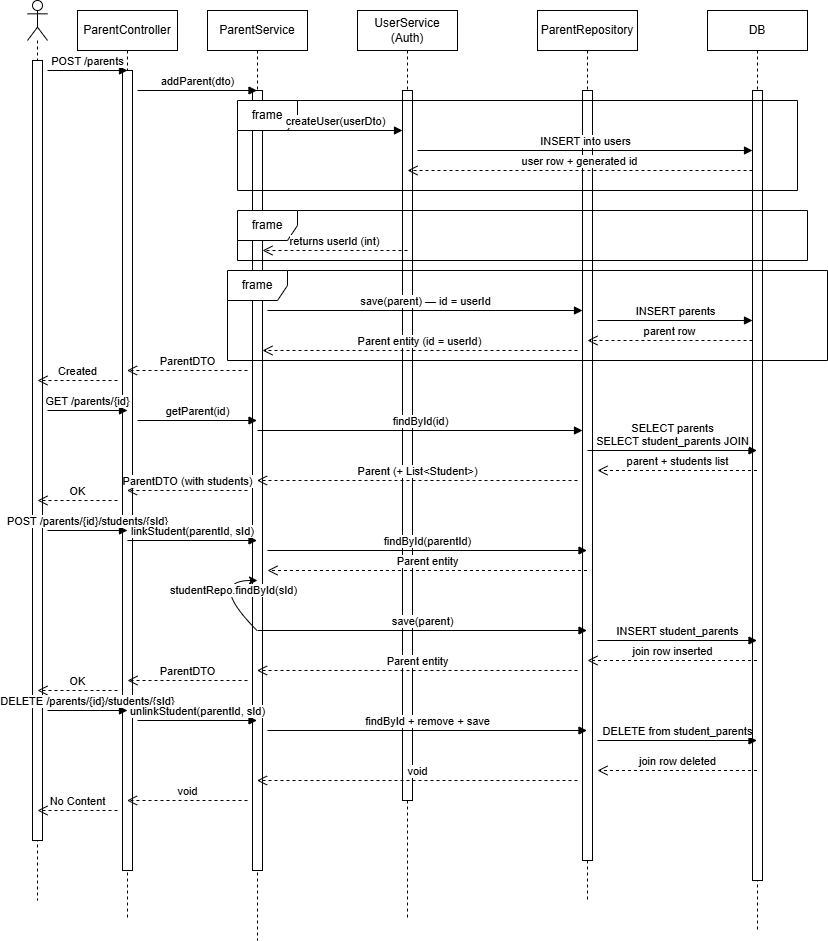

The diagram above was exported from draw.io. Its source (the exported page's mxGraphModel, read from the mxfile embedded in the PNG):
<mxGraphModel dx="1030" dy="562" grid="1" gridSize="10" guides="1" tooltips="1" connect="1" arrows="1" fold="1" page="1" pageScale="1" pageWidth="850" pageHeight="1100" math="0" shadow="0">
  <root>
    <mxCell id="0" />
    <mxCell id="1" parent="0" />
    <mxCell id="y6QxwjRZa_qhPJt8NBLW-1" parent="1" style="shape=umlLifeline;perimeter=lifelinePerimeter;whiteSpace=wrap;html=1;container=1;dropTarget=0;collapsible=0;recursiveResize=0;outlineConnect=0;portConstraint=eastwest;newEdgeStyle={&quot;curved&quot;:0,&quot;rounded&quot;:0};participant=umlActor;" value="" vertex="1">
      <mxGeometry height="900" width="20" x="30" y="30" as="geometry" />
    </mxCell>
    <mxCell id="y6QxwjRZa_qhPJt8NBLW-7" parent="y6QxwjRZa_qhPJt8NBLW-1" style="html=1;points=[[0,0,0,0,5],[0,1,0,0,-5],[1,0,0,0,5],[1,1,0,0,-5]];perimeter=orthogonalPerimeter;outlineConnect=0;targetShapes=umlLifeline;portConstraint=eastwest;newEdgeStyle={&quot;curved&quot;:0,&quot;rounded&quot;:0};" value="" vertex="1">
      <mxGeometry height="780" width="10" x="5" y="60" as="geometry" />
    </mxCell>
    <mxCell id="y6QxwjRZa_qhPJt8NBLW-2" parent="1" style="shape=umlLifeline;perimeter=lifelinePerimeter;whiteSpace=wrap;html=1;container=1;dropTarget=0;collapsible=0;recursiveResize=0;outlineConnect=0;portConstraint=eastwest;newEdgeStyle={&quot;curved&quot;:0,&quot;rounded&quot;:0};" value="Parent&lt;span style=&quot;color: light-dark(rgb(0, 0, 0), rgb(255, 255, 255)); background-color: transparent;&quot;&gt;Controller&lt;/span&gt;" vertex="1">
      <mxGeometry height="910" width="100" x="80" y="40" as="geometry" />
    </mxCell>
    <mxCell id="y6QxwjRZa_qhPJt8NBLW-8" parent="y6QxwjRZa_qhPJt8NBLW-2" style="html=1;points=[[0,0,0,0,5],[0,1,0,0,-5],[1,0,0,0,5],[1,1,0,0,-5]];perimeter=orthogonalPerimeter;outlineConnect=0;targetShapes=umlLifeline;portConstraint=eastwest;newEdgeStyle={&quot;curved&quot;:0,&quot;rounded&quot;:0};" value="" vertex="1">
      <mxGeometry height="800" width="10" x="45" y="60" as="geometry" />
    </mxCell>
    <mxCell id="y6QxwjRZa_qhPJt8NBLW-3" parent="1" style="shape=umlLifeline;perimeter=lifelinePerimeter;whiteSpace=wrap;html=1;container=1;dropTarget=0;collapsible=0;recursiveResize=0;outlineConnect=0;portConstraint=eastwest;newEdgeStyle={&quot;curved&quot;:0,&quot;rounded&quot;:0};" value="Parent&lt;span style=&quot;color: light-dark(rgb(0, 0, 0), rgb(255, 255, 255)); background-color: transparent;&quot;&gt;Service&lt;/span&gt;" vertex="1">
      <mxGeometry height="930" width="100" x="210" y="40" as="geometry" />
    </mxCell>
    <mxCell id="y6QxwjRZa_qhPJt8NBLW-9" parent="y6QxwjRZa_qhPJt8NBLW-3" style="html=1;points=[[0,0,0,0,5],[0,1,0,0,-5],[1,0,0,0,5],[1,1,0,0,-5]];perimeter=orthogonalPerimeter;outlineConnect=0;targetShapes=umlLifeline;portConstraint=eastwest;newEdgeStyle={&quot;curved&quot;:0,&quot;rounded&quot;:0};" value="" vertex="1">
      <mxGeometry height="780" width="10" x="45" y="80" as="geometry" />
    </mxCell>
    <mxCell id="y6QxwjRZa_qhPJt8NBLW-4" parent="1" style="shape=umlLifeline;perimeter=lifelinePerimeter;whiteSpace=wrap;html=1;container=1;dropTarget=0;collapsible=0;recursiveResize=0;outlineConnect=0;portConstraint=eastwest;newEdgeStyle={&quot;curved&quot;:0,&quot;rounded&quot;:0};" value="UserService (Auth)" vertex="1">
      <mxGeometry height="910" width="100" x="360" y="40" as="geometry" />
    </mxCell>
    <mxCell id="y6QxwjRZa_qhPJt8NBLW-10" parent="y6QxwjRZa_qhPJt8NBLW-4" style="html=1;points=[[0,0,0,0,5],[0,1,0,0,-5],[1,0,0,0,5],[1,1,0,0,-5]];perimeter=orthogonalPerimeter;outlineConnect=0;targetShapes=umlLifeline;portConstraint=eastwest;newEdgeStyle={&quot;curved&quot;:0,&quot;rounded&quot;:0};" value="" vertex="1">
      <mxGeometry height="710" width="10" x="45" y="80" as="geometry" />
    </mxCell>
    <mxCell id="y6QxwjRZa_qhPJt8NBLW-5" parent="1" style="shape=umlLifeline;perimeter=lifelinePerimeter;whiteSpace=wrap;html=1;container=1;dropTarget=0;collapsible=0;recursiveResize=0;outlineConnect=0;portConstraint=eastwest;newEdgeStyle={&quot;curved&quot;:0,&quot;rounded&quot;:0};" value="Parent&lt;span style=&quot;color: light-dark(rgb(0, 0, 0), rgb(255, 255, 255)); background-color: transparent;&quot;&gt;Repository&lt;/span&gt;" vertex="1">
      <mxGeometry height="890" width="100" x="540" y="40" as="geometry" />
    </mxCell>
    <mxCell id="y6QxwjRZa_qhPJt8NBLW-11" parent="y6QxwjRZa_qhPJt8NBLW-5" style="html=1;points=[[0,0,0,0,5],[0,1,0,0,-5],[1,0,0,0,5],[1,1,0,0,-5]];perimeter=orthogonalPerimeter;outlineConnect=0;targetShapes=umlLifeline;portConstraint=eastwest;newEdgeStyle={&quot;curved&quot;:0,&quot;rounded&quot;:0};" value="" vertex="1">
      <mxGeometry height="770" width="10" x="45" y="80" as="geometry" />
    </mxCell>
    <mxCell id="y6QxwjRZa_qhPJt8NBLW-6" parent="1" style="shape=umlLifeline;perimeter=lifelinePerimeter;whiteSpace=wrap;html=1;container=1;dropTarget=0;collapsible=0;recursiveResize=0;outlineConnect=0;portConstraint=eastwest;newEdgeStyle={&quot;curved&quot;:0,&quot;rounded&quot;:0};" value="DB" vertex="1">
      <mxGeometry height="920" width="100" x="710" y="40" as="geometry" />
    </mxCell>
    <mxCell id="y6QxwjRZa_qhPJt8NBLW-12" parent="y6QxwjRZa_qhPJt8NBLW-6" style="html=1;points=[[0,0,0,0,5],[0,1,0,0,-5],[1,0,0,0,5],[1,1,0,0,-5]];perimeter=orthogonalPerimeter;outlineConnect=0;targetShapes=umlLifeline;portConstraint=eastwest;newEdgeStyle={&quot;curved&quot;:0,&quot;rounded&quot;:0};" value="" vertex="1">
      <mxGeometry height="790" width="10" x="45" y="80" as="geometry" />
    </mxCell>
    <mxCell id="y6QxwjRZa_qhPJt8NBLW-13" edge="1" parent="1" style="html=1;verticalAlign=bottom;endArrow=block;curved=0;rounded=0;" value="POST /parents">
      <mxGeometry relative="1" width="80" as="geometry">
        <mxPoint x="50" y="100" as="sourcePoint" />
        <mxPoint x="130" y="100" as="targetPoint" />
      </mxGeometry>
    </mxCell>
    <mxCell id="y6QxwjRZa_qhPJt8NBLW-14" edge="1" parent="1" style="html=1;verticalAlign=bottom;endArrow=block;curved=0;rounded=0;" target="y6QxwjRZa_qhPJt8NBLW-3" value="addParent(dto)">
      <mxGeometry relative="1" width="80" as="geometry">
        <mxPoint x="140" y="120" as="sourcePoint" />
        <mxPoint x="220" y="120" as="targetPoint" />
      </mxGeometry>
    </mxCell>
    <mxCell id="y6QxwjRZa_qhPJt8NBLW-15" parent="1" style="shape=umlFrame;whiteSpace=wrap;html=1;pointerEvents=0;" value="frame" vertex="1">
      <mxGeometry height="90" width="560" x="240" y="130" as="geometry" />
    </mxCell>
    <mxCell id="y6QxwjRZa_qhPJt8NBLW-16" edge="1" parent="1" style="html=1;verticalAlign=bottom;endArrow=block;curved=0;rounded=0;" target="y6QxwjRZa_qhPJt8NBLW-10" value="createUser(userDto)">
      <mxGeometry relative="1" width="80" as="geometry">
        <mxPoint x="270" y="160" as="sourcePoint" />
        <mxPoint x="350" y="160" as="targetPoint" />
      </mxGeometry>
    </mxCell>
    <mxCell id="y6QxwjRZa_qhPJt8NBLW-17" edge="1" parent="1" style="html=1;verticalAlign=bottom;endArrow=block;curved=0;rounded=0;" target="y6QxwjRZa_qhPJt8NBLW-12" value="INSERT into users">
      <mxGeometry relative="1" width="80" as="geometry">
        <mxPoint x="420" y="180" as="sourcePoint" />
        <mxPoint x="500" y="180" as="targetPoint" />
      </mxGeometry>
    </mxCell>
    <mxCell id="y6QxwjRZa_qhPJt8NBLW-18" edge="1" parent="1" source="y6QxwjRZa_qhPJt8NBLW-12" style="html=1;verticalAlign=bottom;endArrow=open;dashed=1;endSize=8;curved=0;rounded=0;" value="user row + generated id">
      <mxGeometry relative="1" as="geometry">
        <mxPoint x="490" y="200" as="sourcePoint" />
        <mxPoint x="410" y="200" as="targetPoint" />
      </mxGeometry>
    </mxCell>
    <mxCell id="y6QxwjRZa_qhPJt8NBLW-19" parent="1" style="shape=umlFrame;whiteSpace=wrap;html=1;pointerEvents=0;" value="frame" vertex="1">
      <mxGeometry height="50" width="570" x="240" y="240" as="geometry" />
    </mxCell>
    <mxCell id="y6QxwjRZa_qhPJt8NBLW-21" edge="1" parent="1" style="html=1;verticalAlign=bottom;endArrow=open;dashed=1;endSize=8;curved=0;rounded=0;" target="y6QxwjRZa_qhPJt8NBLW-9" value="returns userId (int)">
      <mxGeometry relative="1" as="geometry">
        <mxPoint x="410" y="280" as="sourcePoint" />
        <mxPoint x="330" y="280" as="targetPoint" />
      </mxGeometry>
    </mxCell>
    <mxCell id="y6QxwjRZa_qhPJt8NBLW-22" parent="1" style="shape=umlFrame;whiteSpace=wrap;html=1;pointerEvents=0;" value="frame" vertex="1">
      <mxGeometry height="90" width="600" x="230" y="300" as="geometry" />
    </mxCell>
    <mxCell id="y6QxwjRZa_qhPJt8NBLW-23" edge="1" parent="1" style="html=1;verticalAlign=bottom;endArrow=block;curved=0;rounded=0;" target="y6QxwjRZa_qhPJt8NBLW-11" value="save(parent) — id = userId">
      <mxGeometry relative="1" width="80" x="0.0032" as="geometry">
        <mxPoint as="offset" />
        <mxPoint x="270" y="340" as="sourcePoint" />
        <mxPoint x="350" y="340" as="targetPoint" />
      </mxGeometry>
    </mxCell>
    <mxCell id="y6QxwjRZa_qhPJt8NBLW-24" edge="1" parent="1" style="html=1;verticalAlign=bottom;endArrow=block;curved=0;rounded=0;" target="y6QxwjRZa_qhPJt8NBLW-12" value="INSERT parents">
      <mxGeometry relative="1" width="80" x="0.0065" as="geometry">
        <mxPoint as="offset" />
        <mxPoint x="600" y="350" as="sourcePoint" />
        <mxPoint x="680" y="350" as="targetPoint" />
      </mxGeometry>
    </mxCell>
    <mxCell id="y6QxwjRZa_qhPJt8NBLW-25" edge="1" parent="1" source="y6QxwjRZa_qhPJt8NBLW-12" style="html=1;verticalAlign=bottom;endArrow=open;dashed=1;endSize=8;curved=0;rounded=0;" value="parent row">
      <mxGeometry relative="1" as="geometry">
        <mxPoint x="670" y="370" as="sourcePoint" />
        <mxPoint x="590" y="370" as="targetPoint" />
      </mxGeometry>
    </mxCell>
    <mxCell id="y6QxwjRZa_qhPJt8NBLW-26" edge="1" parent="1" style="html=1;verticalAlign=bottom;endArrow=open;dashed=1;endSize=8;curved=0;rounded=0;" target="y6QxwjRZa_qhPJt8NBLW-9" value="Parent entity (id = userId)">
      <mxGeometry relative="1" x="0.0032" as="geometry">
        <mxPoint as="offset" />
        <mxPoint x="580" y="380" as="sourcePoint" />
        <mxPoint x="500" y="380" as="targetPoint" />
      </mxGeometry>
    </mxCell>
    <mxCell id="y6QxwjRZa_qhPJt8NBLW-27" edge="1" parent="1" style="html=1;verticalAlign=bottom;endArrow=open;dashed=1;endSize=8;curved=0;rounded=0;" target="y6QxwjRZa_qhPJt8NBLW-2" value="ParentDTO">
      <mxGeometry relative="1" x="-0.0041" as="geometry">
        <mxPoint as="offset" />
        <mxPoint x="250" y="400" as="sourcePoint" />
        <mxPoint x="170" y="400" as="targetPoint" />
      </mxGeometry>
    </mxCell>
    <mxCell id="y6QxwjRZa_qhPJt8NBLW-28" edge="1" parent="1" style="html=1;verticalAlign=bottom;endArrow=open;dashed=1;endSize=8;curved=0;rounded=0;" value="Created">
      <mxGeometry relative="1" as="geometry">
        <mxPoint as="offset" />
        <mxPoint x="120" y="410" as="sourcePoint" />
        <mxPoint x="40" y="410" as="targetPoint" />
      </mxGeometry>
    </mxCell>
    <mxCell id="y6QxwjRZa_qhPJt8NBLW-29" edge="1" parent="1" style="html=1;verticalAlign=bottom;endArrow=block;curved=0;rounded=0;" value="GET /parents/{id}">
      <mxGeometry relative="1" width="80" as="geometry">
        <mxPoint x="50" y="440" as="sourcePoint" />
        <mxPoint x="130" y="440" as="targetPoint" />
      </mxGeometry>
    </mxCell>
    <mxCell id="y6QxwjRZa_qhPJt8NBLW-30" edge="1" parent="1" style="html=1;verticalAlign=bottom;endArrow=block;curved=0;rounded=0;" target="y6QxwjRZa_qhPJt8NBLW-3" value="getParent(id)">
      <mxGeometry relative="1" width="80" as="geometry">
        <mxPoint x="140" y="450" as="sourcePoint" />
        <mxPoint x="220" y="450" as="targetPoint" />
      </mxGeometry>
    </mxCell>
    <mxCell id="y6QxwjRZa_qhPJt8NBLW-31" edge="1" parent="1" style="html=1;verticalAlign=bottom;endArrow=block;curved=0;rounded=0;" target="y6QxwjRZa_qhPJt8NBLW-11" value="findById(id)">
      <mxGeometry relative="1" width="80" as="geometry">
        <mxPoint x="260" y="460" as="sourcePoint" />
        <mxPoint x="340" y="460" as="targetPoint" />
      </mxGeometry>
    </mxCell>
    <mxCell id="y6QxwjRZa_qhPJt8NBLW-32" edge="1" parent="1" style="html=1;verticalAlign=bottom;endArrow=block;curved=0;rounded=0;" target="y6QxwjRZa_qhPJt8NBLW-6" value="&lt;div&gt;SELECT parents&lt;/div&gt;&lt;div&gt;SELECT student_parents JOIN&lt;/div&gt;">
      <mxGeometry relative="1" width="80" as="geometry">
        <mxPoint x="590" y="480" as="sourcePoint" />
        <mxPoint x="670" y="480" as="targetPoint" />
      </mxGeometry>
    </mxCell>
    <mxCell id="y6QxwjRZa_qhPJt8NBLW-33" edge="1" parent="1" source="y6QxwjRZa_qhPJt8NBLW-6" style="html=1;verticalAlign=bottom;endArrow=open;dashed=1;endSize=8;curved=0;rounded=0;" value="parent + students list">
      <mxGeometry relative="1" as="geometry">
        <mxPoint x="680" y="500" as="sourcePoint" />
        <mxPoint x="600" y="500" as="targetPoint" />
      </mxGeometry>
    </mxCell>
    <mxCell id="y6QxwjRZa_qhPJt8NBLW-34" edge="1" parent="1" style="html=1;verticalAlign=bottom;endArrow=open;dashed=1;endSize=8;curved=0;rounded=0;" target="y6QxwjRZa_qhPJt8NBLW-3" value="Parent (+ List&amp;lt;Student&amp;gt;)">
      <mxGeometry relative="1" as="geometry">
        <mxPoint x="580" y="510" as="sourcePoint" />
        <mxPoint x="500" y="510" as="targetPoint" />
      </mxGeometry>
    </mxCell>
    <mxCell id="y6QxwjRZa_qhPJt8NBLW-35" edge="1" parent="1" style="html=1;verticalAlign=bottom;endArrow=open;dashed=1;endSize=8;curved=0;rounded=0;" target="y6QxwjRZa_qhPJt8NBLW-2" value="ParentDTO (with students)">
      <mxGeometry relative="1" as="geometry">
        <mxPoint x="250" y="520" as="sourcePoint" />
        <mxPoint x="170" y="520" as="targetPoint" />
      </mxGeometry>
    </mxCell>
    <mxCell id="y6QxwjRZa_qhPJt8NBLW-36" edge="1" parent="1" style="html=1;verticalAlign=bottom;endArrow=open;dashed=1;endSize=8;curved=0;rounded=0;" value="OK">
      <mxGeometry relative="1" as="geometry">
        <mxPoint x="120" y="530" as="sourcePoint" />
        <mxPoint x="40" y="530" as="targetPoint" />
      </mxGeometry>
    </mxCell>
    <mxCell id="y6QxwjRZa_qhPJt8NBLW-37" edge="1" parent="1" style="html=1;verticalAlign=bottom;endArrow=block;curved=0;rounded=0;" value="POST /parents/{id}/students/{sId}">
      <mxGeometry relative="1" width="80" as="geometry">
        <mxPoint x="50" y="560" as="sourcePoint" />
        <mxPoint x="130" y="560" as="targetPoint" />
      </mxGeometry>
    </mxCell>
    <mxCell id="y6QxwjRZa_qhPJt8NBLW-38" edge="1" parent="1" style="html=1;verticalAlign=bottom;endArrow=block;curved=0;rounded=0;" target="y6QxwjRZa_qhPJt8NBLW-3" value="linkStudent(parentId, sId)">
      <mxGeometry relative="1" width="80" as="geometry">
        <mxPoint x="130" y="570" as="sourcePoint" />
        <mxPoint x="210" y="570" as="targetPoint" />
      </mxGeometry>
    </mxCell>
    <mxCell id="y6QxwjRZa_qhPJt8NBLW-39" edge="1" parent="1" style="html=1;verticalAlign=bottom;endArrow=block;curved=0;rounded=0;" target="y6QxwjRZa_qhPJt8NBLW-5" value="findById(parentId)">
      <mxGeometry relative="1" width="80" as="geometry">
        <mxPoint x="270" y="580" as="sourcePoint" />
        <mxPoint x="350" y="580" as="targetPoint" />
      </mxGeometry>
    </mxCell>
    <mxCell id="y6QxwjRZa_qhPJt8NBLW-40" edge="1" parent="1" source="y6QxwjRZa_qhPJt8NBLW-5" style="html=1;verticalAlign=bottom;endArrow=open;dashed=1;endSize=8;curved=0;rounded=0;" value="Parent entity">
      <mxGeometry relative="1" as="geometry">
        <mxPoint x="350" y="600" as="sourcePoint" />
        <mxPoint x="270" y="600" as="targetPoint" />
      </mxGeometry>
    </mxCell>
    <mxCell id="y6QxwjRZa_qhPJt8NBLW-41" edge="1" parent="1" source="y6QxwjRZa_qhPJt8NBLW-3" style="curved=1;endArrow=classic;html=1;rounded=0;" value="">
      <mxGeometry height="50" relative="1" width="50" as="geometry">
        <Array as="points">
          <mxPoint x="260" y="660" />
          <mxPoint x="210" y="610" />
        </Array>
        <mxPoint x="210" y="660" as="sourcePoint" />
        <mxPoint x="260" y="610" as="targetPoint" />
      </mxGeometry>
    </mxCell>
    <mxCell id="y6QxwjRZa_qhPJt8NBLW-57" connectable="0" parent="y6QxwjRZa_qhPJt8NBLW-41" style="edgeLabel;html=1;align=center;verticalAlign=middle;resizable=0;points=[];" value="studentRepo.findById(sId)" vertex="1">
      <mxGeometry relative="1" x="0.6073" y="-9" as="geometry">
        <mxPoint as="offset" />
      </mxGeometry>
    </mxCell>
    <mxCell id="y6QxwjRZa_qhPJt8NBLW-42" edge="1" parent="1" style="html=1;verticalAlign=bottom;endArrow=block;curved=0;rounded=0;" target="y6QxwjRZa_qhPJt8NBLW-5" value="save(parent)">
      <mxGeometry relative="1" width="80" as="geometry">
        <mxPoint x="260" y="660" as="sourcePoint" />
        <mxPoint x="340" y="660" as="targetPoint" />
      </mxGeometry>
    </mxCell>
    <mxCell id="y6QxwjRZa_qhPJt8NBLW-43" edge="1" parent="1" style="html=1;verticalAlign=bottom;endArrow=block;curved=0;rounded=0;" target="y6QxwjRZa_qhPJt8NBLW-6" value="INSERT student_parents">
      <mxGeometry relative="1" width="80" as="geometry">
        <mxPoint x="600" y="670" as="sourcePoint" />
        <mxPoint x="680" y="670" as="targetPoint" />
      </mxGeometry>
    </mxCell>
    <mxCell id="y6QxwjRZa_qhPJt8NBLW-44" edge="1" parent="1" source="y6QxwjRZa_qhPJt8NBLW-6" style="html=1;verticalAlign=bottom;endArrow=open;dashed=1;endSize=8;curved=0;rounded=0;" value="join row inserted">
      <mxGeometry relative="1" as="geometry">
        <mxPoint x="670" y="690" as="sourcePoint" />
        <mxPoint x="590" y="690" as="targetPoint" />
      </mxGeometry>
    </mxCell>
    <mxCell id="y6QxwjRZa_qhPJt8NBLW-45" edge="1" parent="1" style="html=1;verticalAlign=bottom;endArrow=open;dashed=1;endSize=8;curved=0;rounded=0;" target="y6QxwjRZa_qhPJt8NBLW-3" value="Parent entity">
      <mxGeometry relative="1" as="geometry">
        <mxPoint x="580" y="700" as="sourcePoint" />
        <mxPoint x="500" y="700" as="targetPoint" />
      </mxGeometry>
    </mxCell>
    <mxCell id="y6QxwjRZa_qhPJt8NBLW-46" edge="1" parent="1" style="html=1;verticalAlign=bottom;endArrow=open;dashed=1;endSize=8;curved=0;rounded=0;" value="ParentDTO">
      <mxGeometry relative="1" as="geometry">
        <mxPoint x="250" y="710" as="sourcePoint" />
        <mxPoint x="130" y="710" as="targetPoint" />
      </mxGeometry>
    </mxCell>
    <mxCell id="y6QxwjRZa_qhPJt8NBLW-47" edge="1" parent="1" style="html=1;verticalAlign=bottom;endArrow=open;dashed=1;endSize=8;curved=0;rounded=0;" value="OK">
      <mxGeometry relative="1" as="geometry">
        <mxPoint x="120" y="720" as="sourcePoint" />
        <mxPoint x="40" y="720" as="targetPoint" />
      </mxGeometry>
    </mxCell>
    <mxCell id="y6QxwjRZa_qhPJt8NBLW-48" edge="1" parent="1" style="html=1;verticalAlign=bottom;endArrow=block;curved=0;rounded=0;" value="DELETE /parents/{id}/students/{sId}">
      <mxGeometry relative="1" width="80" as="geometry">
        <mxPoint x="50" y="740" as="sourcePoint" />
        <mxPoint x="130" y="740" as="targetPoint" />
      </mxGeometry>
    </mxCell>
    <mxCell id="y6QxwjRZa_qhPJt8NBLW-49" edge="1" parent="1" style="html=1;verticalAlign=bottom;endArrow=block;curved=0;rounded=0;" target="y6QxwjRZa_qhPJt8NBLW-3" value="unlinkStudent(parentId, sId)">
      <mxGeometry relative="1" width="80" as="geometry">
        <mxPoint x="140" y="750" as="sourcePoint" />
        <mxPoint x="220" y="750" as="targetPoint" />
      </mxGeometry>
    </mxCell>
    <mxCell id="y6QxwjRZa_qhPJt8NBLW-50" edge="1" parent="1" style="html=1;verticalAlign=bottom;endArrow=block;curved=0;rounded=0;" target="y6QxwjRZa_qhPJt8NBLW-5" value="findById + remove + save">
      <mxGeometry relative="1" width="80" as="geometry">
        <mxPoint x="270" y="760" as="sourcePoint" />
        <mxPoint x="350" y="760" as="targetPoint" />
      </mxGeometry>
    </mxCell>
    <mxCell id="y6QxwjRZa_qhPJt8NBLW-51" edge="1" parent="1" style="html=1;verticalAlign=bottom;endArrow=block;curved=0;rounded=0;" target="y6QxwjRZa_qhPJt8NBLW-6" value="DELETE from student_parents">
      <mxGeometry relative="1" width="80" as="geometry">
        <mxPoint x="600" y="770" as="sourcePoint" />
        <mxPoint x="680" y="770" as="targetPoint" />
      </mxGeometry>
    </mxCell>
    <mxCell id="y6QxwjRZa_qhPJt8NBLW-52" edge="1" parent="1" source="y6QxwjRZa_qhPJt8NBLW-6" style="html=1;verticalAlign=bottom;endArrow=open;dashed=1;endSize=8;curved=0;rounded=0;" value="join row deleted">
      <mxGeometry relative="1" as="geometry">
        <mxPoint x="680" y="800" as="sourcePoint" />
        <mxPoint x="600" y="800" as="targetPoint" />
      </mxGeometry>
    </mxCell>
    <mxCell id="y6QxwjRZa_qhPJt8NBLW-54" edge="1" parent="1" style="html=1;verticalAlign=bottom;endArrow=open;dashed=1;endSize=8;curved=0;rounded=0;" target="y6QxwjRZa_qhPJt8NBLW-3" value="void">
      <mxGeometry relative="1" as="geometry">
        <mxPoint x="580" y="810" as="sourcePoint" />
        <mxPoint x="500" y="810" as="targetPoint" />
      </mxGeometry>
    </mxCell>
    <mxCell id="y6QxwjRZa_qhPJt8NBLW-55" edge="1" parent="1" style="html=1;verticalAlign=bottom;endArrow=open;dashed=1;endSize=8;curved=0;rounded=0;" target="y6QxwjRZa_qhPJt8NBLW-2" value="void">
      <mxGeometry relative="1" as="geometry">
        <mxPoint x="250" y="830" as="sourcePoint" />
        <mxPoint x="170" y="830" as="targetPoint" />
      </mxGeometry>
    </mxCell>
    <mxCell id="y6QxwjRZa_qhPJt8NBLW-56" edge="1" parent="1" style="html=1;verticalAlign=bottom;endArrow=open;dashed=1;endSize=8;curved=0;rounded=0;" value="No Content">
      <mxGeometry relative="1" as="geometry">
        <mxPoint x="120" y="840" as="sourcePoint" />
        <mxPoint x="40" y="840" as="targetPoint" />
      </mxGeometry>
    </mxCell>
  </root>
</mxGraphModel>